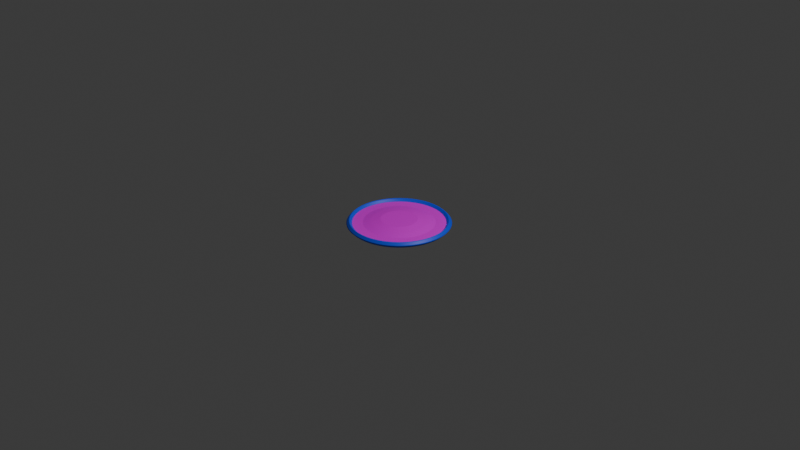 # Source: frisbee.blend  (saved by Blender 4.4.32; exported with 4.5.12 LTS)
import bpy
from mathutils import Matrix  # noqa: F401  (used for matrix-valued properties, if any)

bpy.ops.wm.read_factory_settings(use_empty=True)
scene = bpy.context.scene
scene.name = 'Scene'

# ---- collections
col_frisbee = bpy.data.collections.new('Frisbee'); scene.collection.children.link(col_frisbee)

# ---- images (referenced by path relative to the original .blend; pixels are not part of the script)
import os
ASSET_DIR = os.environ.get("B2B_ASSET_DIR", "")  # directory of the original .blend (textures are referenced by path, not embedded)
HERE = os.path.dirname(os.path.abspath(__file__))  # packed textures are extracted next to this script under _unpacked/

def load_image(name, relpath, width, height, colorspace="sRGB"):
    """Load a texture the original file referenced (path relative to the .blend, or extracted next to this script)."""
    p = next((c for c in (os.path.join(HERE, relpath), os.path.join(ASSET_DIR, relpath)) if relpath and os.path.exists(c)), "")
    if p:
        img = bpy.data.images.load(p, check_existing=True)
        img.name = name
    else:  # same state as the original file: an image datablock whose file is absent (Cycles renders it pink)
        img = bpy.data.images.new(name, width, height)
        img.source = "FILE"
        img.filepath = "//" + (relpath or name)
    img.colorspace_settings.name = colorspace
    return img
img_definitive_png = load_image('definitive.png', 'texture/frisbee/definitive.png', 1024, 1024, 'sRGB')

# ---- materials (node trees are filled in below, after node groups)
mat_material_001 = bpy.data.materials.new('Material.001')
mat_material_002 = bpy.data.materials.new('Material.002')

# ---- material node trees
mat_material_001.use_nodes = True; mat_material_001.node_tree.nodes.clear()
_N = mat_material_001.node_tree.nodes; _L = mat_material_001.node_tree.links
n0 = _N.new('ShaderNodeBsdfPrincipled'); n0.name = 'Principled BSDF'; n0.location = (-51, 237)
n1 = _N.new('ShaderNodeOutputMaterial'); n1.name = 'Material Output'; n1.location = (571, 250)
n2 = _N.new('ShaderNodeTexImage'); n2.name = 'Image Texture'; n2.location = (-351, 238)
n2.image = img_definitive_png
_L.new(n2.outputs[0], n0.inputs[0])
_L.new(n0.outputs[0], n1.inputs[0])
n1.is_active_output = True
mat_material_002.use_nodes = True; mat_material_002.node_tree.nodes.clear()
_N = mat_material_002.node_tree.nodes; _L = mat_material_002.node_tree.links
n0 = _N.new('ShaderNodeBsdfPrincipled'); n0.name = 'Principled BSDF'; n0.location = (10, 300)
n0.inputs[0].default_value = (0.01764, 0.08865, 0.9823, 1.0)
n1 = _N.new('ShaderNodeOutputMaterial'); n1.name = 'Material Output'; n1.location = (300, 300)
_L.new(n0.outputs[0], n1.inputs[0])
n1.is_active_output = True

# ---- world
world_world = bpy.data.worlds.new('World'); scene.world = world_world
world_world.use_nodes = True; world_world.node_tree.nodes.clear()
_N = world_world.node_tree.nodes; _L = world_world.node_tree.links
n0 = _N.new('ShaderNodeOutputWorld'); n0.name = 'World Output'; n0.location = (300, 300)
n1 = _N.new('ShaderNodeBackground'); n1.name = 'Background'; n1.location = (10, 300)
n1.inputs[0].default_value = (0.05088, 0.05088, 0.05088, 1.0)
_L.new(n1.outputs[0], n0.inputs[0])
n0.is_active_output = True
world_world.color = (0.05088, 0.05088, 0.05088)
world_world.sun_shadow_jitter_overblur = 0.0

# ---- cameras
cam_camera = bpy.data.cameras.new('Camera')
cam_camera.clip_end = 100.0
cam_camera.ortho_scale = 7.314

# ---- lights
light_light = bpy.data.lights.new('Light', 'POINT')
light_light.energy = 1000.0
light_light.shadow_soft_size = 0.1

# ---- meshes
me_cylinder_001 = bpy.data.meshes.new('Cylinder.001')
me_cylinder_001.from_pydata([(0.0, 1.0, -1.0), (0.0, 1.0, 1.0), (0.1951, 0.9808, -1.0), (0.1951, 0.9808, 1.0), (0.3827, 0.9239, -1.0), (0.3827, 0.9239, 1.0), (0.5556, 0.8315, -1.0), (0.5556, 0.8315, 1.0), (0.7071, 0.7071, -1.0), (0.7071, 0.7071, 1.0), (0.8315, 0.5556, -1.0), (0.8315, 0.5556, 1.0), (0.9239, 0.3827, -1.0), (0.9239, 0.3827, 1.0), (0.9808, 0.1951, -1.0), (0.9808, 0.1951, 1.0), (1.0, 0.0, -1.0), (1.0, 0.0, 1.0), (0.9808, -0.1951, -1.0), (0.9808, -0.1951, 1.0), (0.9239, -0.3827, -1.0), (0.9239, -0.3827, 1.0), (0.8315, -0.5556, -1.0), (0.8315, -0.5556, 1.0), (0.7071, -0.7071, -1.0), (0.7071, -0.7071, 1.0), (0.5556, -0.8315, -1.0), (0.5556, -0.8315, 1.0), (0.3827, -0.9239, -1.0), (0.3827, -0.9239, 1.0), (0.1951, -0.9808, -1.0), (0.1951, -0.9808, 1.0), (0.0, -1.0, -1.0), (0.0, -1.0, 1.0), (-0.1951, -0.9808, -1.0), (-0.1951, -0.9808, 1.0), (-0.3827, -0.9239, -1.0), (-0.3827, -0.9239, 1.0), (-0.5556, -0.8315, -1.0), (-0.5556, -0.8315, 1.0), (-0.7071, -0.7071, -1.0), (-0.7071, -0.7071, 1.0), (-0.8315, -0.5556, -1.0), (-0.8315, -0.5556, 1.0), (-0.9239, -0.3827, -1.0), (-0.9239, -0.3827, 1.0), (-0.9808, -0.1951, -1.0), (-0.9808, -0.1951, 1.0), (-1.0, 0.0, -1.0), (-1.0, 0.0, 1.0), (-0.9808, 0.1951, -1.0), (-0.9808, 0.1951, 1.0), (-0.9239, 0.3827, -1.0), (-0.9239, 0.3827, 1.0), (-0.8315, 0.5556, -1.0), (-0.8315, 0.5556, 1.0), (-0.7071, 0.7071, -1.0), (-0.7071, 0.7071, 1.0), (-0.5556, 0.8315, -1.0), (-0.5556, 0.8315, 1.0), (-0.3827, 0.9239, -1.0), (-0.3827, 0.9239, 1.0), (-0.1951, 0.9808, -1.0), (-0.1951, 0.9808, 1.0), (0.2991, 1.504, 172.7), (3.918e-09, 1.533, 172.7), (0.5868, 1.417, 172.7), (0.8518, 1.275, 172.7), (1.084, 1.084, 172.7), (1.275, 0.8518, 172.7), (1.417, 0.5868, 172.7), (1.504, 0.2991, 172.7), (1.533, -5.222e-09, 172.7), (1.504, -0.2991, 172.7), (1.417, -0.5868, 172.7), (1.275, -0.8518, 172.7), (1.084, -1.084, 172.7), (0.8518, -1.275, 172.7), (0.5868, -1.417, 172.7), (0.2991, -1.504, 172.7), (3.918e-09, -1.533, 172.7), (-0.2991, -1.504, 172.7), (-0.5868, -1.417, 172.7), (-0.8518, -1.275, 172.7), (-1.084, -1.084, 172.7), (-1.275, -0.8518, 172.7), (-1.417, -0.5868, 172.7), (-1.504, -0.2991, 172.7), (-1.533, -5.222e-09, 172.7), (-1.504, 0.2991, 172.7), (-1.417, 0.5868, 172.7), (-1.275, 0.8518, 172.7), (-1.084, 1.084, 172.7), (-0.8518, 1.275, 172.7), (-0.5868, 1.417, 172.7), (-0.2991, 1.504, 172.7), (0.3803, 1.912, 349.2), (-5.77e-09, 1.949, 349.2), (0.746, 1.801, 349.2), (1.083, 1.621, 349.2), (1.378, 1.378, 349.2), (1.621, 1.083, 349.2), (1.801, 0.746, 349.2), (1.912, 0.3803, 349.2), (1.949, -3.982e-09, 349.2), (1.912, -0.3803, 349.2), (1.801, -0.746, 349.2), (1.621, -1.083, 349.2), (1.378, -1.378, 349.2), (1.083, -1.621, 349.2), (0.746, -1.801, 349.2), (0.3803, -1.912, 349.2), (-5.77e-09, -1.949, 349.2), (-0.3803, -1.912, 349.2), (-0.746, -1.801, 349.2), (-1.083, -1.621, 349.2), (-1.378, -1.378, 349.2), (-1.621, -1.083, 349.2), (-1.801, -0.746, 349.2), (-1.912, -0.3803, 349.2), (-1.949, -3.982e-09, 349.2), (-1.912, 0.3803, 349.2), (-1.801, 0.746, 349.2), (-1.621, 1.083, 349.2), (-1.378, 1.378, 349.2), (-1.083, 1.621, 349.2), (-0.746, 1.801, 349.2), (-0.3803, 1.912, 349.2), (0.3803, 1.912, 458.7), (-5.906e-09, 1.949, 458.7), (0.746, 1.801, 458.7), (1.083, 1.621, 458.7), (1.378, 1.378, 458.7), (1.621, 1.083, 458.7), (1.801, 0.746, 458.7), (1.912, 0.3803, 458.7), (1.949, -3.982e-09, 458.7), (1.912, -0.3803, 458.7), (1.801, -0.746, 458.7), (1.621, -1.083, 458.7), (1.378, -1.378, 458.7), (1.083, -1.621, 458.7), (0.746, -1.801, 458.7), (0.3803, -1.912, 458.7), (-5.906e-09, -1.949, 458.7), (-0.3803, -1.912, 458.7), (-0.746, -1.801, 458.7), (-1.083, -1.621, 458.7), (-1.378, -1.378, 458.7), (-1.621, -1.083, 458.7), (-1.801, -0.746, 458.7), (-1.912, -0.3803, 458.7), (-1.949, -3.982e-09, 458.7), (-1.912, 0.3803, 458.7), (-1.801, 0.746, 458.7), (-1.621, 1.083, 458.7), (-1.378, 1.378, 458.7), (-1.083, 1.621, 458.7), (-0.746, 1.801, 458.7), (-0.3803, 1.912, 458.7), (0.3549, 1.784, 458.7), (-5.906e-09, 1.819, 458.7), (-0.3549, 1.784, 458.7), (-0.6962, 1.681, 458.7), (-1.011, 1.513, 458.7), (-1.286, 1.286, 458.7), (-1.513, 1.011, 458.7), (-1.681, 0.6962, 458.7), (-1.784, 0.3549, 458.7), (-1.819, -4.469e-09, 458.7), (-1.784, -0.3549, 458.7), (-1.681, -0.6962, 458.7), (-1.513, -1.011, 458.7), (-1.286, -1.286, 458.7), (-1.011, -1.513, 458.7), (-0.6962, -1.681, 458.7), (-0.3549, -1.784, 458.7), (-5.906e-09, -1.819, 458.7), (0.3549, -1.784, 458.7), (0.6962, -1.681, 458.7), (1.011, -1.513, 458.7), (1.286, -1.286, 458.7), (1.513, -1.011, 458.7), (1.681, -0.6962, 458.7), (1.784, -0.3549, 458.7), (1.819, -4.469e-09, 458.7), (1.784, 0.3549, 458.7), (1.681, 0.6962, 458.7), (1.513, 1.011, 458.7), (1.286, 1.286, 458.7), (1.011, 1.513, 458.7), (0.6962, 1.681, 458.7), (0.3549, 1.784, 443.1), (-5.93e-09, 1.819, 443.1), (0.6962, 1.681, 443.1), (-0.3549, 1.784, 443.1), (-0.6962, 1.681, 443.1), (-1.011, 1.513, 443.1), (-1.286, 1.286, 443.1), (-1.513, 1.011, 443.1), (-1.681, 0.6962, 443.1), (-1.784, 0.3549, 443.1), (-1.819, -4.469e-09, 443.1), (-1.784, -0.3549, 443.1), (-1.681, -0.6962, 443.1), (-1.513, -1.011, 443.1), (-1.286, -1.286, 443.1), (-1.011, -1.513, 443.1), (-0.6962, -1.681, 443.1), (-0.3549, -1.784, 443.1), (-5.93e-09, -1.819, 443.1), (0.3549, -1.784, 443.1), (0.6962, -1.681, 443.1), (1.011, -1.513, 443.1), (1.286, -1.286, 443.1), (1.513, -1.011, 443.1), (1.681, -0.6962, 443.1), (1.784, -0.3549, 443.1), (1.819, -4.469e-09, 443.1), (1.784, 0.3549, 443.1), (1.681, 0.6962, 443.1), (1.513, 1.011, 443.1), (1.286, 1.286, 443.1), (1.011, 1.513, 443.1), (0.1747, 0.8783, 346.0), (-1.342e-08, 0.8955, 346.0), (0.3427, 0.8274, 346.0), (-0.1747, 0.8783, 346.0), (-0.3427, 0.8274, 346.0), (-0.4975, 0.7446, 346.0), (-0.6332, 0.6332, 346.0), (-0.7446, 0.4975, 346.0), (-0.8274, 0.3427, 346.0), (-0.8783, 0.1747, 346.0), (-0.8955, 5.897e-09, 346.0), (-0.8783, -0.1747, 346.0), (-0.8274, -0.3427, 346.0), (-0.7446, -0.4975, 346.0), (-0.6332, -0.6332, 346.0), (-0.4975, -0.7446, 346.0), (-0.3427, -0.8274, 346.0), (-0.1747, -0.8783, 346.0), (-1.342e-08, -0.8955, 346.0), (0.1747, -0.8783, 346.0), (0.3427, -0.8274, 346.0), (0.4975, -0.7446, 346.0), (0.6332, -0.6332, 346.0), (0.7446, -0.4975, 346.0), (0.8274, -0.3427, 346.0), (0.8783, -0.1747, 346.0), (0.8955, 5.897e-09, 346.0), (0.8783, 0.1747, 346.0), (0.8274, 0.3427, 346.0), (0.7446, 0.4975, 346.0), (0.6332, 0.6332, 346.0), (0.4975, 0.7446, 346.0), (0.09755, 0.9904, -1.0), (0.2889, 0.9523, -1.0), (0.4691, 0.8777, -1.0), (0.6313, 0.7693, -1.0), (0.7693, 0.6313, -1.0), (0.8777, 0.4691, -1.0), (0.9523, 0.2889, -1.0), (0.9904, 0.09755, -1.0), (0.9904, -0.09755, -1.0), (0.9523, -0.2889, -1.0), (0.8777, -0.4691, -1.0), (0.7693, -0.6313, -1.0), (0.6313, -0.7693, -1.0), (0.4691, -0.8777, -1.0), (0.2889, -0.9523, -1.0), (0.09755, -0.9904, -1.0), (-0.09755, -0.9904, -1.0), (-0.2889, -0.9523, -1.0), (-0.4691, -0.8777, -1.0), (-0.6313, -0.7693, -1.0), (-0.7693, -0.6313, -1.0), (-0.8777, -0.4691, -1.0), (-0.9523, -0.2889, -1.0), (-0.9904, -0.09755, -1.0), (-0.9904, 0.09755, -1.0), (-0.9523, 0.2889, -1.0), (-0.8777, 0.4691, -1.0), (-0.7693, 0.6313, -1.0), (-0.6313, 0.7693, -1.0), (-0.4691, 0.8777, -1.0), (-0.2889, 0.9523, -1.0), (-0.09755, 0.9904, -1.0), (0.4823, 2.425, 349.2), (-5.77e-09, 2.472, 349.2), (0.9461, 2.284, 349.2), (1.374, 2.056, 349.2), (1.748, 1.748, 349.2), (2.056, 1.374, 349.2), (2.284, 0.9461, 349.2), (2.425, 0.4823, 349.2), (2.472, -3.982e-09, 349.2), (2.425, -0.4823, 349.2), (2.284, -0.9461, 349.2), (2.056, -1.374, 349.2), (1.748, -1.748, 349.2), (1.374, -2.056, 349.2), (0.9461, -2.284, 349.2), (0.4823, -2.425, 349.2), (-5.77e-09, -2.472, 349.2), (-0.4823, -2.425, 349.2), (-0.9461, -2.284, 349.2), (-1.374, -2.056, 349.2), (-1.748, -1.748, 349.2), (-2.056, -1.374, 349.2), (-2.284, -0.9461, 349.2), (-2.425, -0.4823, 349.2), (-2.472, -3.982e-09, 349.2), (-2.425, 0.4823, 349.2), (-2.284, 0.9461, 349.2), (-2.056, 1.374, 349.2), (-1.748, 1.748, 349.2), (-1.374, 2.056, 349.2), (-0.9461, 2.284, 349.2), (-0.4823, 2.425, 349.2), (0.4823, 2.425, 458.7), (-5.906e-09, 2.472, 458.7), (0.9461, 2.284, 458.7), (1.374, 2.056, 458.7), (1.748, 1.748, 458.7), (2.056, 1.374, 458.7), (2.284, 0.9461, 458.7), (2.425, 0.4823, 458.7), (2.472, -3.982e-09, 458.7), (2.425, -0.4823, 458.7), (2.284, -0.9461, 458.7), (2.056, -1.374, 458.7), (1.748, -1.748, 458.7), (1.374, -2.056, 458.7), (0.9461, -2.284, 458.7), (0.4823, -2.425, 458.7), (-5.906e-09, -2.472, 458.7), (-0.4823, -2.425, 458.7), (-0.9461, -2.284, 458.7), (-1.374, -2.056, 458.7), (-1.748, -1.748, 458.7), (-2.056, -1.374, 458.7), (-2.284, -0.9461, 458.7), (-2.425, -0.4823, 458.7), (-2.472, -3.982e-09, 458.7), (-2.425, 0.4823, 458.7), (-2.284, 0.9461, 458.7), (-2.056, 1.374, 458.7), (-1.748, 1.748, 458.7), (-1.374, 2.056, 458.7), (-0.9461, 2.284, 458.7), (-0.4823, 2.425, 458.7), (0.5198, 2.613, 349.2), (-5.77e-09, 2.664, 349.2), (1.02, 2.462, 349.2), (1.48, 2.215, 349.2), (1.884, 1.884, 349.2), (2.215, 1.48, 349.2), (2.462, 1.02, 349.2), (2.613, 0.5198, 349.2), (2.664, -3.067e-09, 349.2), (2.613, -0.5198, 349.2), (2.462, -1.02, 349.2), (2.215, -1.48, 349.2), (1.884, -1.884, 349.2), (1.48, -2.215, 349.2), (1.02, -2.462, 349.2), (0.5198, -2.613, 349.2), (-5.77e-09, -2.664, 349.2), (-0.5198, -2.613, 349.2), (-1.02, -2.462, 349.2), (-1.48, -2.215, 349.2), (-1.884, -1.884, 349.2), (-2.215, -1.48, 349.2), (-2.462, -1.02, 349.2), (-2.613, -0.5198, 349.2), (-2.664, -3.067e-09, 349.2), (-2.613, 0.5198, 349.2), (-2.462, 1.02, 349.2), (-2.215, 1.48, 349.2), (-1.884, 1.884, 349.2), (-1.48, 2.215, 349.2), (-1.02, 2.462, 349.2), (-0.5198, 2.613, 349.2), (0.5198, 2.613, 458.7), (-5.906e-09, 2.664, 458.7), (1.02, 2.462, 458.7), (1.48, 2.215, 458.7), (1.884, 1.884, 458.7), (2.215, 1.48, 458.7), (2.462, 1.02, 458.7), (2.613, 0.5198, 458.7), (2.664, -3.067e-09, 458.7), (2.613, -0.5198, 458.7), (2.462, -1.02, 458.7), (2.215, -1.48, 458.7), (1.884, -1.884, 458.7), (1.48, -2.215, 458.7), (1.02, -2.462, 458.7), (0.5198, -2.613, 458.7), (-5.906e-09, -2.664, 458.7), (-0.5198, -2.613, 458.7), (-1.02, -2.462, 458.7), (-1.48, -2.215, 458.7), (-1.884, -1.884, 458.7), (-2.215, -1.48, 458.7), (-2.462, -1.02, 458.7), (-2.613, -0.5198, 458.7), (-2.664, -3.067e-09, 458.7), (-2.613, 0.5198, 458.7), (-2.462, 1.02, 458.7), (-2.215, 1.48, 458.7), (-1.884, 1.884, 458.7), (-1.48, 2.215, 458.7), (-1.02, 2.462, 458.7), (-0.5198, 2.613, 458.7)], [], [(0, 1, 3, 2, 256), (2, 3, 5, 4, 257), (4, 5, 7, 6, 258), (6, 7, 9, 8, 259), (8, 9, 11, 10, 260), (10, 11, 13, 12, 261), (12, 13, 15, 14, 262), (14, 15, 17, 16, 263), (16, 17, 19, 18, 264), (18, 19, 21, 20, 265), (20, 21, 23, 22, 266), (22, 23, 25, 24, 267), (24, 25, 27, 26, 268), (26, 27, 29, 28, 269), (28, 29, 31, 30, 270), (30, 31, 33, 32, 271), (32, 33, 35, 34, 272), (34, 35, 37, 36, 273), (36, 37, 39, 38, 274), (38, 39, 41, 40, 275), (40, 41, 43, 42, 276), (42, 43, 45, 44, 277), (44, 45, 47, 46, 278), (46, 47, 49, 48, 279), (48, 49, 51, 50, 280), (50, 51, 53, 52, 281), (52, 53, 55, 54, 282), (54, 55, 57, 56, 283), (56, 57, 59, 58, 284), (58, 59, 61, 60, 285), (5, 3, 64, 66), (60, 61, 63, 62, 286), (62, 63, 1, 0, 287), (0, 256, 2, 257, 4, 258, 6, 259, 8, 260, 10, 261, 12, 262, 14, 263, 16, 264, 18, 265, 20, 266, 22, 267, 24, 268, 26, 269, 28, 270, 30, 271, 32, 272, 34, 273, 36, 274, 38, 275, 40, 276, 42, 277, 44, 278, 46, 279, 48, 280, 50, 281, 52, 282, 54, 283, 56, 284, 58, 285, 60, 286, 62, 287), (68, 67, 99, 100), (23, 21, 74, 75), (41, 39, 83, 84), (59, 57, 92, 93), (15, 13, 70, 71), (33, 31, 79, 80), (51, 49, 88, 89), (7, 5, 66, 67), (25, 23, 75, 76), (43, 41, 84, 85), (61, 59, 93, 94), (17, 15, 71, 72), (35, 33, 80, 81), (53, 51, 89, 90), (9, 7, 67, 68), (27, 25, 76, 77), (45, 43, 85, 86), (63, 61, 94, 95), (19, 17, 72, 73), (37, 35, 81, 82), (55, 53, 90, 91), (11, 9, 68, 69), (29, 27, 77, 78), (47, 45, 86, 87), (3, 1, 65, 64), (1, 63, 95, 65), (21, 19, 73, 74), (39, 37, 82, 83), (57, 55, 91, 92), (13, 11, 69, 70), (31, 29, 78, 79), (49, 47, 87, 88), (131, 132, 324, 323), (95, 94, 126, 127), (82, 81, 113, 114), (69, 68, 100, 101), (65, 95, 127, 97), (83, 82, 114, 115), (70, 69, 101, 102), (84, 83, 115, 116), (71, 70, 102, 103), (85, 84, 116, 117), (72, 71, 103, 104), (86, 85, 117, 118), (73, 72, 104, 105), (87, 86, 118, 119), (74, 73, 105, 106), (88, 87, 119, 120), (75, 74, 106, 107), (89, 88, 120, 121), (76, 75, 107, 108), (90, 89, 121, 122), (77, 76, 108, 109), (91, 90, 122, 123), (78, 77, 109, 110), (64, 65, 97, 96), (92, 91, 123, 124), (79, 78, 110, 111), (66, 64, 96, 98), (93, 92, 124, 125), (80, 79, 111, 112), (67, 66, 98, 99), (94, 93, 125, 126), (81, 80, 112, 113), (167, 168, 201, 200), (157, 158, 350, 349), (111, 110, 302, 303), (130, 131, 323, 322), (156, 157, 349, 348), (110, 109, 301, 302), (128, 130, 322, 320), (155, 156, 348, 347), (109, 108, 300, 301), (129, 128, 320, 321), (154, 155, 347, 346), (108, 107, 299, 300), (153, 154, 346, 345), (107, 106, 298, 299), (152, 153, 345, 344), (106, 105, 297, 298), (151, 152, 344, 343), (105, 104, 296, 297), (150, 151, 343, 342), (104, 103, 295, 296), (149, 150, 342, 341), (103, 102, 294, 295), (148, 149, 341, 340), (102, 101, 293, 294), (97, 127, 319, 289), (147, 148, 340, 339), (101, 100, 292, 293), (127, 126, 318, 319), (146, 147, 339, 338), (100, 99, 291, 292), (126, 125, 317, 318), (145, 146, 338, 337), (128, 129, 161, 160), (129, 159, 162, 161), (159, 158, 163, 162), (158, 157, 164, 163), (157, 156, 165, 164), (156, 155, 166, 165), (155, 154, 167, 166), (154, 153, 168, 167), (153, 152, 169, 168), (152, 151, 170, 169), (151, 150, 171, 170), (150, 149, 172, 171), (149, 148, 173, 172), (148, 147, 174, 173), (147, 146, 175, 174), (146, 145, 176, 175), (145, 144, 177, 176), (144, 143, 178, 177), (143, 142, 179, 178), (142, 141, 180, 179), (141, 140, 181, 180), (140, 139, 182, 181), (139, 138, 183, 182), (138, 137, 184, 183), (137, 136, 185, 184), (136, 135, 186, 185), (135, 134, 187, 186), (134, 133, 188, 187), (133, 132, 189, 188), (132, 131, 190, 189), (131, 130, 191, 190), (130, 128, 160, 191), (207, 208, 240, 239), (181, 182, 215, 214), (168, 169, 202, 201), (182, 183, 216, 215), (169, 170, 203, 202), (183, 184, 217, 216), (170, 171, 204, 203), (184, 185, 218, 217), (171, 172, 205, 204), (185, 186, 219, 218), (172, 173, 206, 205), (160, 161, 193, 192), (186, 187, 220, 219), (173, 174, 207, 206), (191, 160, 192, 194), (187, 188, 221, 220), (174, 175, 208, 207), (161, 162, 195, 193), (188, 189, 222, 221), (175, 176, 209, 208), (162, 163, 196, 195), (189, 190, 223, 222), (176, 177, 210, 209), (163, 164, 197, 196), (190, 191, 194, 223), (177, 178, 211, 210), (164, 165, 198, 197), (178, 179, 212, 211), (165, 166, 199, 198), (179, 180, 213, 212), (166, 167, 200, 199), (180, 181, 214, 213), (224, 225, 227, 228, 229, 230, 231, 232, 233, 234, 235, 236, 237, 238, 239, 240, 241, 242, 243, 244, 245, 246, 247, 248, 249, 250, 251, 252, 253, 254, 255, 226), (193, 195, 227, 225), (221, 222, 254, 253), (208, 209, 241, 240), (195, 196, 228, 227), (222, 223, 255, 254), (209, 210, 242, 241), (196, 197, 229, 228), (223, 194, 226, 255), (210, 211, 243, 242), (197, 198, 230, 229), (211, 212, 244, 243), (198, 199, 231, 230), (212, 213, 245, 244), (199, 200, 232, 231), (213, 214, 246, 245), (200, 201, 233, 232), (214, 215, 247, 246), (201, 202, 234, 233), (215, 216, 248, 247), (202, 203, 235, 234), (216, 217, 249, 248), (203, 204, 236, 235), (217, 218, 250, 249), (204, 205, 237, 236), (218, 219, 251, 250), (205, 206, 238, 237), (192, 193, 225, 224), (219, 220, 252, 251), (206, 207, 239, 238), (194, 192, 224, 226), (220, 221, 253, 252), (345, 346, 410, 409), (293, 292, 356, 357), (319, 318, 382, 383), (344, 345, 409, 408), (292, 291, 355, 356), (318, 317, 381, 382), (343, 344, 408, 407), (291, 290, 354, 355), (317, 316, 380, 381), (342, 343, 407, 406), (290, 288, 352, 354), (316, 315, 379, 380), (341, 342, 406, 405), (288, 289, 353, 352), (315, 314, 378, 379), (340, 341, 405, 404), (314, 313, 377, 378), (339, 340, 404, 403), (313, 312, 376, 377), (338, 339, 403, 402), (312, 311, 375, 376), (337, 338, 402, 401), (311, 310, 374, 375), (336, 337, 401, 400), (310, 309, 373, 374), (335, 336, 400, 399), (309, 308, 372, 373), (334, 335, 399, 398), (308, 307, 371, 372), (333, 334, 398, 397), (307, 306, 370, 371), (332, 333, 397, 396), (112, 111, 303, 304), (158, 159, 351, 350), (132, 133, 325, 324), (113, 112, 304, 305), (159, 129, 321, 351), (133, 134, 326, 325), (114, 113, 305, 306), (134, 135, 327, 326), (115, 114, 306, 307), (135, 136, 328, 327), (116, 115, 307, 308), (136, 137, 329, 328), (117, 116, 308, 309), (137, 138, 330, 329), (118, 117, 309, 310), (138, 139, 331, 330), (119, 118, 310, 311), (139, 140, 332, 331), (120, 119, 311, 312), (140, 141, 333, 332), (121, 120, 312, 313), (141, 142, 334, 333), (122, 121, 313, 314), (142, 143, 335, 334), (123, 122, 314, 315), (96, 97, 289, 288), (143, 144, 336, 335), (124, 123, 315, 316), (98, 96, 288, 290), (144, 145, 337, 336), (125, 124, 316, 317), (99, 98, 290, 291), (374, 373, 405, 406), (361, 360, 392, 393), (375, 374, 406, 407), (362, 361, 393, 394), (376, 375, 407, 408), (363, 362, 394, 395), (377, 376, 408, 409), (364, 363, 395, 396), (378, 377, 409, 410), (365, 364, 396, 397), (379, 378, 410, 411), (366, 365, 397, 398), (352, 353, 385, 384), (380, 379, 411, 412), (367, 366, 398, 399), (354, 352, 384, 386), (381, 380, 412, 413), (368, 367, 399, 400), (355, 354, 386, 387), (382, 381, 413, 414), (369, 368, 400, 401), (356, 355, 387, 388), (383, 382, 414, 415), (370, 369, 401, 402), (357, 356, 388, 389), (353, 383, 415, 385), (371, 370, 402, 403), (358, 357, 389, 390), (372, 371, 403, 404), (359, 358, 390, 391), (373, 372, 404, 405), (360, 359, 391, 392), (289, 319, 383, 353), (294, 293, 357, 358), (346, 347, 411, 410), (321, 320, 384, 385), (295, 294, 358, 359), (347, 348, 412, 411), (320, 322, 386, 384), (296, 295, 359, 360), (348, 349, 413, 412), (322, 323, 387, 386), (297, 296, 360, 361), (349, 350, 414, 413), (323, 324, 388, 387), (298, 297, 361, 362), (350, 351, 415, 414), (324, 325, 389, 388), (299, 298, 362, 363), (351, 321, 385, 415), (325, 326, 390, 389), (300, 299, 363, 364), (326, 327, 391, 390), (301, 300, 364, 365), (327, 328, 392, 391), (302, 301, 365, 366), (328, 329, 393, 392), (303, 302, 366, 367), (329, 330, 394, 393), (304, 303, 367, 368), (330, 331, 395, 394), (305, 304, 368, 369), (331, 332, 396, 395), (306, 305, 369, 370)])
_uv = me_cylinder_001.uv_layers.new(name='UVMap')
_uv.uv.foreach_set('vector', [0.5013, 0.2883, 0.5013, 0.2883, 0.4602, 0.2914, 0.4602, 0.2915, 0.4807, 0.2899, 0.4602, 0.2915, 0.4602, 0.2914, 0.4206, 0.3026, 0.4206, 0.3026, 0.4404, 0.297, 0.4206, 0.3026, 0.4206, 0.3026, 0.3841, 0.3213, 0.3841, 0.3213, 0.4023, 0.312, 0.3841, 0.3213, 0.3841, 0.3213, 0.3524, 0.3466, 0.3523, 0.3466, 0.3682, 0.334, 0.3523, 0.3466, 0.3524, 0.3466, 0.3266, 0.3773, 0.3266, 0.3774, 0.3394, 0.362, 0.3266, 0.3774, 0.3266, 0.3773, 0.3078, 0.4122, 0.3078, 0.4122, 0.3171, 0.3949, 0.3078, 0.4122, 0.3078, 0.4122, 0.2966, 0.4496, 0.2966, 0.4497, 0.3022, 0.431, 0.2966, 0.4497, 0.2966, 0.4496, 0.2933, 0.4881, 0.2933, 0.4881, 0.295, 0.469, 0.2933, 0.4881, 0.2933, 0.4881, 0.2979, 0.526, 0.2979, 0.526, 0.2956, 0.5072, 0.2979, 0.526, 0.2979, 0.526, 0.3099, 0.5619, 0.3099, 0.562, 0.3039, 0.5441, 0.3099, 0.562, 0.3099, 0.5619, 0.3287, 0.5946, 0.3287, 0.5947, 0.3193, 0.5784, 0.3287, 0.5947, 0.3287, 0.5946, 0.3536, 0.6229, 0.3536, 0.623, 0.3412, 0.6089, 0.3536, 0.623, 0.3536, 0.6229, 0.3834, 0.6459, 0.3834, 0.646, 0.3685, 0.6345, 0.3834, 0.646, 0.3834, 0.6459, 0.417, 0.6629, 0.417, 0.663, 0.4002, 0.6545, 0.417, 0.663, 0.417, 0.6629, 0.4533, 0.6734, 0.4533, 0.6735, 0.4352, 0.6682, 0.4533, 0.6735, 0.4533, 0.6734, 0.4909, 0.6771, 0.4909, 0.6772, 0.4721, 0.6753, 0.4909, 0.6772, 0.4909, 0.6771, 0.5285, 0.6739, 0.5286, 0.674, 0.5097, 0.6756, 0.5286, 0.674, 0.5285, 0.6739, 0.565, 0.664, 0.565, 0.6641, 0.5468, 0.669, 0.565, 0.6641, 0.565, 0.664, 0.5991, 0.6476, 0.5991, 0.6477, 0.5821, 0.6559, 0.5991, 0.6477, 0.5991, 0.6476, 0.6295, 0.6253, 0.6295, 0.6254, 0.6143, 0.6366, 0.6295, 0.6254, 0.6295, 0.6253, 0.6552, 0.5978, 0.6553, 0.5979, 0.6424, 0.6117, 0.6553, 0.5979, 0.6552, 0.5978, 0.6753, 0.566, 0.6753, 0.566, 0.6653, 0.582, 0.6753, 0.566, 0.6753, 0.566, 0.6888, 0.5309, 0.6889, 0.5309, 0.6821, 0.5485, 0.6889, 0.5309, 0.6888, 0.5309, 0.6952, 0.4937, 0.6952, 0.4937, 0.692, 0.5124, 0.6952, 0.4937, 0.6952, 0.4937, 0.694, 0.4558, 0.6941, 0.4558, 0.6947, 0.4748, 0.6941, 0.4558, 0.694, 0.4558, 0.6851, 0.4186, 0.6852, 0.4186, 0.6896, 0.4373, 0.6852, 0.4186, 0.6851, 0.4186, 0.6687, 0.3836, 0.6688, 0.3836, 0.677, 0.4012, 0.6688, 0.3836, 0.6687, 0.3836, 0.6452, 0.3523, 0.6453, 0.3523, 0.657, 0.368, 0.6453, 0.3523, 0.6452, 0.3523, 0.6155, 0.326, 0.6155, 0.326, 0.6304, 0.3392, 0.6155, 0.326, 0.6155, 0.326, 0.5806, 0.306, 0.5806, 0.306, 0.5981, 0.3161, 0.4193, 0.3158, 0.462, 0.3038, 0.4401, 0.1809, 0.3741, 0.1997, 0.5806, 0.306, 0.5806, 0.306, 0.542, 0.2932, 0.542, 0.2932, 0.5613, 0.2996, 0.542, 0.2932, 0.542, 0.2932, 0.5013, 0.2883, 0.5013, 0.2883, 0.5216, 0.2908, 0.5066, 0.2829, 0.4839, 0.2846, 0.4611, 0.2864, 0.4391, 0.2926, 0.4172, 0.2988, 0.397, 0.3091, 0.3768, 0.3194, 0.3592, 0.3335, 0.3416, 0.3475, 0.3273, 0.3646, 0.3131, 0.3816, 0.3026, 0.4009, 0.2923, 0.4202, 0.286, 0.441, 0.2799, 0.4616, 0.2781, 0.483, 0.2762, 0.5042, 0.2788, 0.5253, 0.2813, 0.5462, 0.288, 0.5662, 0.2946, 0.5861, 0.3051, 0.6042, 0.3155, 0.6223, 0.3293, 0.638, 0.343, 0.6536, 0.3595, 0.6664, 0.376, 0.6791, 0.3947, 0.6886, 0.4133, 0.6979, 0.4334, 0.7038, 0.4534, 0.7096, 0.4743, 0.7116, 0.4951, 0.7136, 0.516, 0.7119, 0.5368, 0.7101, 0.557, 0.7046, 0.5773, 0.6991, 0.5961, 0.6901, 0.615, 0.681, 0.6318, 0.6687, 0.6487, 0.6563, 0.6629, 0.6411, 0.6772, 0.6258, 0.6883, 0.6082, 0.6994, 0.5906, 0.7069, 0.5712, 0.7144, 0.5516, 0.7179, 0.5311, 0.7215, 0.5104, 0.7208, 0.4895, 0.7202, 0.4684, 0.7153, 0.4479, 0.7103, 0.4272, 0.7013, 0.4079, 0.6921, 0.3885, 0.6792, 0.3712, 0.6661, 0.3538, 0.6497, 0.3393, 0.6331, 0.3247, 0.6139, 0.3136, 0.5945, 0.3025, 0.5731, 0.2954, 0.5517, 0.2883, 0.5292, 0.2856, 0.2613, 0.2739, 0.3136, 0.2312, 0.2617, 0.1485, 0.1956, 0.2035, 0.3204, 0.6304, 0.3001, 0.5952, 0.198, 0.6291, 0.2297, 0.6815, 0.6444, 0.6635, 0.6116, 0.6875, 0.6646, 0.7646, 0.7136, 0.7293, 0.6292, 0.341, 0.6613, 0.3693, 0.7461, 0.2849, 0.6977, 0.2405, 0.2858, 0.4742, 0.2978, 0.4339, 0.1894, 0.3839, 0.1723, 0.4459, 0.495, 0.7192, 0.4545, 0.7152, 0.4316, 0.8057, 0.4917, 0.8113, 0.7139, 0.4808, 0.7151, 0.5216, 0.8231, 0.5184, 0.8226, 0.4566, 0.38, 0.3359, 0.4193, 0.3158, 0.3741, 0.1997, 0.3136, 0.2312, 0.3471, 0.6609, 0.3204, 0.6304, 0.2297, 0.6815, 0.2706, 0.7265, 0.6721, 0.6338, 0.6444, 0.6635, 0.7136, 0.7293, 0.7555, 0.6857, 0.5916, 0.3195, 0.6292, 0.341, 0.6977, 0.2405, 0.6403, 0.2064, 0.2822, 0.5156, 0.2858, 0.4742, 0.1723, 0.4459, 0.1683, 0.5092, 0.5356, 0.7158, 0.495, 0.7192, 0.4917, 0.8113, 0.5518, 0.8061, 0.7043, 0.4407, 0.7139, 0.4808, 0.8226, 0.4566, 0.8094, 0.3954, 0.3458, 0.3632, 0.38, 0.3359, 0.3136, 0.2312, 0.2613, 0.2739, 0.3792, 0.6856, 0.3471, 0.6609, 0.2706, 0.7265, 0.3191, 0.7628, 0.6937, 0.5995, 0.6721, 0.6338, 0.7555, 0.6857, 0.7886, 0.6349, 0.55, 0.3057, 0.5916, 0.3195, 0.6403, 0.2064, 0.5763, 0.1844, 0.2871, 0.5564, 0.2822, 0.5156, 0.1683, 0.5092, 0.1772, 0.571, 0.5749, 0.7051, 0.5356, 0.7158, 0.5518, 0.8061, 0.6101, 0.7904, 0.6866, 0.403, 0.7043, 0.4407, 0.8094, 0.3954, 0.7837, 0.3373, 0.318, 0.3963, 0.3458, 0.3632, 0.2613, 0.2739, 0.2193, 0.3256, 0.4154, 0.7039, 0.3792, 0.6856, 0.3191, 0.7628, 0.3734, 0.7894, 0.7082, 0.5617, 0.6937, 0.5995, 0.7886, 0.6349, 0.8115, 0.5785, 0.462, 0.3038, 0.5062, 0.3004, 0.5085, 0.1757, 0.4401, 0.1809, 0.5062, 0.3004, 0.55, 0.3057, 0.5763, 0.1844, 0.5085, 0.1757, 0.3001, 0.5952, 0.2871, 0.5564, 0.1772, 0.571, 0.198, 0.6291, 0.6116, 0.6875, 0.5749, 0.7051, 0.6101, 0.7904, 0.6646, 0.7646, 0.6613, 0.3693, 0.6866, 0.403, 0.7837, 0.3373, 0.7461, 0.2849, 0.2978, 0.4339, 0.318, 0.3963, 0.2193, 0.3256, 0.1894, 0.3839, 0.4545, 0.7152, 0.4154, 0.7039, 0.3734, 0.7894, 0.4316, 0.8057, 0.7151, 0.5216, 0.7082, 0.5617, 0.8115, 0.5785, 0.8231, 0.5184, -1.034, -0.5399, -1.03, -0.5421, -1.026, -0.5369, -1.031, -0.5339, 0.5763, 0.1844, 0.6403, 0.2064, 0.6778, 0.1175, 0.5965, 0.08872, 0.6101, 0.7904, 0.5518, 0.8061, 0.5633, 0.8703, 0.6353, 0.851, 0.2193, 0.3256, 0.2613, 0.2739, 0.1956, 0.2035, 0.1431, 0.2699, 0.5085, 0.1757, 0.5763, 0.1844, 0.5965, 0.08872, 0.5102, 0.07715, 0.6646, 0.7646, 0.6101, 0.7904, 0.6353, 0.851, 0.7028, 0.8193, 0.1894, 0.3839, 0.2193, 0.3256, 0.1431, 0.2699, 0.1061, 0.3443, 0.7136, 0.7293, 0.6646, 0.7646, 0.7028, 0.8193, 0.7638, 0.7761, 0.1723, 0.4459, 0.1894, 0.3839, 0.1061, 0.3443, 0.08577, 0.4232, 0.7555, 0.6857, 0.7136, 0.7293, 0.7638, 0.7761, 0.8162, 0.7224, 0.1683, 0.5092, 0.1723, 0.4459, 0.08577, 0.4232, 0.08213, 0.5031, 0.7886, 0.6349, 0.7555, 0.6857, 0.8162, 0.7224, 0.8581, 0.6597, 0.1772, 0.571, 0.1683, 0.5092, 0.08213, 0.5031, 0.0946, 0.5807, 0.8115, 0.5785, 0.7886, 0.6349, 0.8581, 0.6597, 0.8876, 0.5898, 0.198, 0.6291, 0.1772, 0.571, 0.0946, 0.5807, 0.122, 0.6532, 0.8231, 0.5184, 0.8115, 0.5785, 0.8876, 0.5898, 0.9033, 0.5148, 0.2297, 0.6815, 0.198, 0.6291, 0.122, 0.6532, 0.1625, 0.7181, 0.8226, 0.4566, 0.8231, 0.5184, 0.9033, 0.5148, 0.9039, 0.4372, 0.2706, 0.7265, 0.2297, 0.6815, 0.1625, 0.7181, 0.2143, 0.7735, 0.8094, 0.3954, 0.8226, 0.4566, 0.9039, 0.4372, 0.8886, 0.3599, 0.3191, 0.7628, 0.2706, 0.7265, 0.2143, 0.7735, 0.2751, 0.818, 0.7837, 0.3373, 0.8094, 0.3954, 0.8886, 0.3599, 0.8575, 0.286, 0.3734, 0.7894, 0.3191, 0.7628, 0.2751, 0.818, 0.3427, 0.8504, 0.4401, 0.1809, 0.5085, 0.1757, 0.5102, 0.07715, 0.4228, 0.08358, 0.7461, 0.2849, 0.7837, 0.3373, 0.8575, 0.286, 0.8109, 0.2189, 0.4316, 0.8057, 0.3734, 0.7894, 0.3427, 0.8504, 0.4148, 0.8701, 0.3741, 0.1997, 0.4401, 0.1809, 0.4228, 0.08358, 0.3386, 0.1078, 0.6977, 0.2405, 0.7461, 0.2849, 0.8109, 0.2189, 0.7502, 0.1617, 0.4917, 0.8113, 0.4316, 0.8057, 0.4148, 0.8701, 0.4891, 0.8767, 0.3136, 0.2312, 0.3741, 0.1997, 0.3386, 0.1078, 0.2617, 0.1485, 0.6403, 0.2064, 0.6977, 0.2405, 0.7502, 0.1617, 0.6778, 0.1175, 0.5518, 0.8061, 0.4917, 0.8113, 0.4891, 0.8767, 0.5633, 0.8703, -1.062, -0.5561, -1.063, -0.5598, -1.063, -0.5599, -1.062, -0.5561, -1.059, -0.5446, -1.055, -0.5418, -1.059, -0.5364, -1.063, -0.5401, 0.4098, 0.8873, 0.3346, 0.8668, 0.2944, 0.9547, 0.3884, 0.9795, -1.038, -0.5385, -1.034, -0.5399, -1.031, -0.5339, -1.037, -0.532, -1.061, -0.548, -1.059, -0.5446, -1.063, -0.5401, -1.066, -0.5446, 0.3346, 0.8668, 0.2641, 0.833, 0.2058, 0.9134, 0.2944, 0.9547, -1.043, -0.538, -1.038, -0.5385, -1.037, -0.532, -1.043, -0.5313, -1.063, -0.5518, -1.061, -0.548, -1.066, -0.5446, -1.069, -0.5495, 0.2641, 0.833, 0.2007, 0.7866, 0.1255, 0.8565, 0.2058, 0.9134, -1.047, -0.5384, -1.043, -0.538, -1.043, -0.5313, -1.048, -0.5319, -1.064, -0.5558, -1.063, -0.5518, -1.069, -0.5495, -1.07, -0.5546, 0.2007, 0.7866, 0.1467, 0.7288, 0.05627, 0.785, 0.1255, 0.8565, -1.064, -0.5598, -1.064, -0.5558, -1.07, -0.5546, -1.07, -0.5598, 0.1467, 0.7288, 0.1044, 0.6611, 0.001155, 0.7005, 0.05627, 0.785, -1.063, -0.5637, -1.064, -0.5598, -1.07, -0.5598, -1.069, -0.5647, 0.1044, 0.6611, 0.07583, 0.5855, -0.03709, 0.6055, 0.001155, 0.7005, -1.062, -0.5674, -1.063, -0.5637, -1.069, -0.5647, -1.067, -0.5693, 0.07583, 0.5855, 0.06283, 0.5045, -0.05598, 0.5028, -0.03709, 0.6055, -1.06, -0.5707, -1.062, -0.5674, -1.067, -0.5693, -1.064, -0.5734, 0.06283, 0.5045, 0.06662, 0.4212, -0.05353, 0.3962, -0.05598, 0.5028, -1.057, -0.5735, -1.06, -0.5707, -1.064, -0.5734, -1.061, -0.5769, 0.06662, 0.4212, 0.08785, 0.3389, -0.02856, 0.2901, -0.05353, 0.3962, -1.054, -0.5758, -1.057, -0.5735, -1.061, -0.5769, -1.057, -0.5797, 0.08785, 0.3389, 0.1264, 0.2613, 0.01911, 0.1892, -0.02856, 0.2901, 0.5092, 0.06031, 0.5993, 0.07238, 0.6296, -0.05772, 0.5128, -0.0742, -1.051, -0.5775, -1.054, -0.5758, -1.057, -0.5797, -1.053, -0.5818, 0.1264, 0.2613, 0.1811, 0.192, 0.08838, 0.0986, 0.01911, 0.1892, 0.5993, 0.07238, 0.6841, 0.1024, 0.7389, -0.01759, 0.6296, -0.05772, -1.047, -0.5786, -1.051, -0.5775, -1.053, -0.5818, -1.048, -0.5831, 0.1811, 0.192, 0.2501, 0.1347, 0.1768, 0.02322, 0.08838, 0.0986, 0.6841, 0.1024, 0.7596, 0.1485, 0.8356, 0.04352, 0.7389, -0.01759, -1.043, -0.5789, -1.047, -0.5786, -1.048, -0.5831, -1.043, -0.5835, -1.043, -0.538, -1.047, -0.5384, -1.047, -0.5399, -1.043, -0.5396, -1.047, -0.5384, -1.051, -0.5397, -1.051, -0.5411, -1.047, -0.5399, -1.051, -0.5397, -1.055, -0.5418, -1.054, -0.5431, -1.051, -0.5411, -1.055, -0.5418, -1.059, -0.5446, -1.057, -0.5457, -1.054, -0.5431, -1.059, -0.5446, -1.061, -0.548, -1.06, -0.5489, -1.057, -0.5457, -1.061, -0.548, -1.063, -0.5518, -1.062, -0.5524, -1.06, -0.5489, -1.063, -0.5518, -1.064, -0.5558, -1.062, -0.5561, -1.062, -0.5524, -1.064, -0.5558, -1.064, -0.5598, -1.063, -0.5598, -1.062, -0.5561, -1.064, -0.5598, -1.063, -0.5637, -1.062, -0.5635, -1.063, -0.5598, -1.063, -0.5637, -1.062, -0.5674, -1.061, -0.5669, -1.062, -0.5635, -1.062, -0.5674, -1.06, -0.5707, -1.059, -0.57, -1.061, -0.5669, -1.06, -0.5707, -1.057, -0.5735, -1.056, -0.5727, -1.059, -0.57, -1.057, -0.5735, -1.054, -0.5758, -1.053, -0.5748, -1.056, -0.5727, -1.054, -0.5758, -1.051, -0.5775, -1.05, -0.5764, -1.053, -0.5748, -1.051, -0.5775, -1.047, -0.5786, -1.047, -0.5774, -1.05, -0.5764, -1.047, -0.5786, -1.043, -0.5789, -1.043, -0.5778, -1.047, -0.5774, -1.043, -0.5789, -1.039, -0.5786, -1.04, -0.5775, -1.043, -0.5778, -1.039, -0.5786, -1.036, -0.5777, -1.036, -0.5766, -1.04, -0.5775, -1.036, -0.5777, -1.032, -0.5761, -1.033, -0.5751, -1.036, -0.5766, -1.032, -0.5761, -1.029, -0.5739, -1.03, -0.573, -1.033, -0.5751, -1.029, -0.5739, -1.026, -0.5711, -1.027, -0.5704, -1.03, -0.573, -1.026, -0.5711, -1.024, -0.5679, -1.025, -0.5674, -1.027, -0.5704, -1.024, -0.5679, -1.023, -0.5643, -1.024, -0.564, -1.025, -0.5674, -1.023, -0.5643, -1.022, -0.5604, -1.023, -0.5604, -1.024, -0.564, -1.022, -0.5604, -1.022, -0.5563, -1.023, -0.5566, -1.023, -0.5604, -1.022, -0.5563, -1.023, -0.5523, -1.024, -0.5529, -1.023, -0.5566, -1.023, -0.5523, -1.024, -0.5485, -1.026, -0.5493, -1.024, -0.5529, -1.024, -0.5485, -1.027, -0.5451, -1.028, -0.5461, -1.026, -0.5493, -1.027, -0.5451, -1.03, -0.5421, -1.031, -0.5434, -1.028, -0.5461, -1.03, -0.5421, -1.034, -0.5399, -1.035, -0.5413, -1.031, -0.5434, -1.034, -0.5399, -1.038, -0.5385, -1.039, -0.54, -1.035, -0.5413, -1.038, -0.5385, -1.043, -0.538, -1.043, -0.5396, -1.039, -0.54, -1.05, -0.5765, -1.047, -0.5774, -1.045, -0.5692, -1.047, -0.5686, -1.027, -0.5704, -1.025, -0.5674, -1.025, -0.5674, -1.027, -0.5705, -1.063, -0.5598, -1.062, -0.5635, -1.062, -0.5635, -1.063, -0.5599, -1.025, -0.5674, -1.024, -0.564, -1.024, -0.564, -1.025, -0.5674, -1.062, -0.5635, -1.061, -0.5669, -1.061, -0.567, -1.062, -0.5635, -1.024, -0.564, -1.023, -0.5604, -1.023, -0.5604, -1.024, -0.564, -1.061, -0.5669, -1.059, -0.57, -1.059, -0.5701, -1.061, -0.567, -1.023, -0.5604, -1.023, -0.5566, -1.023, -0.5566, -1.023, -0.5604, -1.059, -0.57, -1.056, -0.5727, -1.056, -0.5727, -1.059, -0.5701, -1.023, -0.5566, -1.024, -0.5529, -1.024, -0.5529, -1.023, -0.5566, -1.056, -0.5727, -1.053, -0.5748, -1.053, -0.5749, -1.056, -0.5727, -1.043, -0.5396, -1.047, -0.5399, -1.047, -0.5399, -1.043, -0.5396, -1.024, -0.5529, -1.026, -0.5493, -1.026, -0.5493, -1.024, -0.5529, -1.053, -0.5748, -1.05, -0.5764, -1.05, -0.5765, -1.053, -0.5749, -1.039, -0.54, -1.043, -0.5396, -1.043, -0.5396, -1.039, -0.54, -1.026, -0.5493, -1.028, -0.5461, -1.028, -0.5461, -1.026, -0.5493, -1.05, -0.5764, -1.047, -0.5774, -1.047, -0.5774, -1.05, -0.5765, -1.047, -0.5399, -1.051, -0.5411, -1.051, -0.5411, -1.047, -0.5399, -1.028, -0.5461, -1.031, -0.5434, -1.031, -0.5434, -1.028, -0.5461, -1.047, -0.5774, -1.043, -0.5778, -1.043, -0.5778, -1.047, -0.5774, -1.051, -0.5411, -1.054, -0.5431, -1.054, -0.5431, -1.051, -0.5411, -1.031, -0.5434, -1.035, -0.5413, -1.035, -0.5413, -1.031, -0.5434, -1.043, -0.5778, -1.04, -0.5775, -1.04, -0.5775, -1.043, -0.5778, -1.054, -0.5431, -1.057, -0.5457, -1.057, -0.5457, -1.054, -0.5431, -1.035, -0.5413, -1.039, -0.54, -1.039, -0.54, -1.035, -0.5413, -1.04, -0.5775, -1.036, -0.5766, -1.036, -0.5766, -1.04, -0.5775, -1.057, -0.5457, -1.06, -0.5489, -1.06, -0.5489, -1.057, -0.5457, -1.036, -0.5766, -1.033, -0.5751, -1.033, -0.5751, -1.036, -0.5766, 0.761, 0.2308, 0.8012, 0.2881, 0.8017, 0.2882, 0.7614, 0.2309, -1.033, -0.5751, -1.03, -0.573, -1.03, -0.5731, -1.033, -0.5751, -1.062, -0.5524, -1.062, -0.5561, -1.062, -0.5561, -1.062, -0.5524, -1.03, -0.573, -1.027, -0.5704, -1.027, -0.5705, -1.03, -0.5731, -1.043, -0.5505, -1.045, -0.5506, -1.047, -0.5512, -1.048, -0.5521, -1.05, -0.5533, -1.051, -0.5548, -1.052, -0.5565, -1.053, -0.5583, -1.053, -0.5601, -1.052, -0.562, -1.052, -0.5637, -1.051, -0.5653, -1.05, -0.5667, -1.048, -0.5678, -1.047, -0.5686, -1.045, -0.5692, -1.043, -0.5693, -1.041, -0.5692, -1.039, -0.5687, -1.038, -0.5679, -1.036, -0.5668, -1.035, -0.5655, -1.034, -0.5639, -1.033, -0.5622, -1.033, -0.5604, -1.033, -0.5585, -1.034, -0.5567, -1.035, -0.555, -1.036, -0.5535, -1.037, -0.5522, -1.039, -0.5513, -1.041, -0.5507, -1.047, -0.5399, -1.051, -0.5411, -1.047, -0.5512, -1.045, -0.5506, -1.028, -0.5461, -1.031, -0.5434, -1.037, -0.5522, -1.036, -0.5535, -1.047, -0.5774, -1.043, -0.5778, -1.043, -0.5693, -1.045, -0.5692, -1.051, -0.5411, -1.054, -0.5431, -1.048, -0.5521, -1.047, -0.5512, -1.031, -0.5434, -1.035, -0.5413, -1.039, -0.5513, -1.037, -0.5522, -1.043, -0.5778, -1.04, -0.5775, -1.041, -0.5692, -1.043, -0.5693, -1.054, -0.5431, -1.057, -0.5457, -1.05, -0.5533, -1.048, -0.5521, -1.035, -0.5413, -1.039, -0.54, -1.041, -0.5507, -1.039, -0.5513, -1.04, -0.5775, -1.036, -0.5766, -1.039, -0.5687, -1.041, -0.5692, -1.057, -0.5457, -1.06, -0.5489, -1.051, -0.5548, -1.05, -0.5533, -1.036, -0.5766, -1.033, -0.5751, -1.038, -0.5679, -1.039, -0.5687, -1.06, -0.5489, -1.062, -0.5524, -1.052, -0.5565, -1.051, -0.5548, -1.033, -0.5751, -1.03, -0.5731, -1.036, -0.5668, -1.038, -0.5679, -1.062, -0.5524, -1.062, -0.5561, -1.053, -0.5583, -1.052, -0.5565, -1.03, -0.5731, -1.027, -0.5705, -1.035, -0.5655, -1.036, -0.5668, -1.062, -0.5561, -1.063, -0.5599, -1.053, -0.5601, -1.053, -0.5583, -1.027, -0.5705, -1.025, -0.5674, -1.034, -0.5639, -1.035, -0.5655, -1.063, -0.5599, -1.062, -0.5635, -1.052, -0.562, -1.053, -0.5601, -1.025, -0.5674, -1.024, -0.564, -1.033, -0.5622, -1.034, -0.5639, -1.062, -0.5635, -1.061, -0.567, -1.052, -0.5637, -1.052, -0.562, -1.024, -0.564, -1.023, -0.5604, -1.033, -0.5604, -1.033, -0.5622, -1.061, -0.567, -1.059, -0.5701, -1.051, -0.5653, -1.052, -0.5637, -1.023, -0.5604, -1.023, -0.5566, -1.033, -0.5585, -1.033, -0.5604, -1.059, -0.5701, -1.056, -0.5727, -1.05, -0.5667, -1.051, -0.5653, -1.023, -0.5566, -1.024, -0.5529, -1.034, -0.5567, -1.033, -0.5585, -1.056, -0.5727, -1.053, -0.5749, -1.048, -0.5678, -1.05, -0.5667, -1.043, -0.5396, -1.047, -0.5399, -1.045, -0.5506, -1.043, -0.5505, -1.024, -0.5529, -1.026, -0.5493, -1.035, -0.555, -1.034, -0.5567, -1.053, -0.5749, -1.05, -0.5765, -1.047, -0.5686, -1.048, -0.5678, -1.039, -0.54, -1.043, -0.5396, -1.043, -0.5505, -1.041, -0.5507, -1.026, -0.5493, -1.028, -0.5461, -1.036, -0.5535, -1.035, -0.555, -1.07, -0.5598, -1.07, -0.5546, -1.072, -0.5542, -1.072, -0.5597, 0.01911, 0.1892, 0.08838, 0.0986, 0.05342, 0.06337, -0.02114, 0.1621, 0.6296, -0.05772, 0.7389, -0.01759, 0.7596, -0.06283, 0.641, -0.1069, -1.069, -0.5647, -1.07, -0.5598, -1.072, -0.5597, -1.071, -0.5651, 0.08838, 0.0986, 0.1768, 0.02322, 0.149, -0.01893, 0.05342, 0.06337, 0.7389, -0.01759, 0.8356, 0.04352, 0.8641, 0.004103, 0.7596, -0.06283, -1.067, -0.5693, -1.069, -0.5647, -1.071, -0.5651, -1.069, -0.57, 0.1768, 0.02322, 0.2804, -0.03264, 0.2615, -0.07998, 0.149, -0.01893, 0.8356, 0.04352, 0.9156, 0.1219, 0.9503, 0.08965, 0.8641, 0.004103, -1.064, -0.5734, -1.067, -0.5693, -1.069, -0.57, -1.066, -0.5744, 0.2804, -0.03264, 0.3944, -0.06574, 0.3854, -0.1161, 0.2615, -0.07998, 0.9156, 0.1219, 0.9761, 0.2131, 1.015, 0.1889, 0.9503, 0.08965, -1.061, -0.5769, -1.064, -0.5734, -1.066, -0.5744, -1.062, -0.5781, 0.3944, -0.06574, 0.5128, -0.0742, 0.5141, -0.1252, 0.3854, -0.1161, 0.9761, 0.2131, 1.015, 0.3125, 1.057, 0.2968, 1.015, 0.1889, -1.057, -0.5797, -1.061, -0.5769, -1.062, -0.5781, -1.058, -0.5811, 1.015, 0.3125, 1.033, 0.4157, 1.075, 0.4083, 1.057, 0.2968, -1.053, -0.5818, -1.057, -0.5797, -1.058, -0.5811, -1.053, -0.5833, 1.033, 0.4157, 1.03, 0.5183, 1.071, 0.5189, 1.075, 0.4083, -1.048, -0.5831, -1.053, -0.5818, -1.053, -0.5833, -1.048, -0.5847, 1.03, 0.5183, 1.008, 0.6168, 1.046, 0.6247, 1.071, 0.5189, -1.043, -0.5835, -1.048, -0.5831, -1.048, -0.5847, -1.043, -0.5852, 1.008, 0.6168, 0.9672, 0.7078, 1.002, 0.7223, 1.046, 0.6247, -1.039, -0.5832, -1.043, -0.5835, -1.043, -0.5852, -1.038, -0.5848, 0.9672, 0.7078, 0.9113, 0.789, 0.9411, 0.809, 1.002, 0.7223, -1.034, -0.582, -1.039, -0.5832, -1.038, -0.5848, -1.033, -0.5835, 0.9113, 0.789, 0.8421, 0.8581, 0.8666, 0.8828, 0.9411, 0.809, -1.03, -0.58, -1.034, -0.582, -1.033, -0.5835, -1.029, -0.5815, 0.8421, 0.8581, 0.7623, 0.9136, 0.781, 0.942, 0.8666, 0.8828, -1.026, -0.5773, -1.03, -0.58, -1.029, -0.5815, -1.024, -0.5786, 0.7623, 0.9136, 0.6744, 0.9542, 0.6868, 0.9853, 0.781, 0.942, -1.022, -0.5739, -1.026, -0.5773, -1.024, -0.5786, -1.021, -0.5749, 0.4873, 0.8942, 0.4098, 0.8873, 0.3884, 0.9795, 0.4848, 0.9876, -1.055, -0.5418, -1.051, -0.5397, -1.054, -0.5336, -1.059, -0.5364, -1.03, -0.5421, -1.027, -0.5451, -1.022, -0.5407, -1.026, -0.5369, 0.5647, 0.8875, 0.4873, 0.8942, 0.4848, 0.9876, 0.5811, 0.9791, -1.051, -0.5397, -1.047, -0.5384, -1.048, -0.5319, -1.054, -0.5336, -1.027, -0.5451, -1.024, -0.5485, -1.019, -0.5452, -1.022, -0.5407, 0.6398, 0.8674, 0.5647, 0.8875, 0.5811, 0.9791, 0.6744, 0.9542, -1.024, -0.5485, -1.023, -0.5523, -1.017, -0.5502, -1.019, -0.5452, 0.7102, 0.8343, 0.6398, 0.8674, 0.6744, 0.9542, 0.7623, 0.9136, -1.023, -0.5523, -1.022, -0.5563, -1.016, -0.5553, -1.017, -0.5502, 0.7738, 0.7893, 0.7102, 0.8343, 0.7623, 0.9136, 0.8421, 0.8581, -1.022, -0.5563, -1.022, -0.5604, -1.016, -0.5605, -1.016, -0.5553, 0.8284, 0.7333, 0.7738, 0.7893, 0.8421, 0.8581, 0.9113, 0.789, -1.022, -0.5604, -1.023, -0.5643, -1.017, -0.5654, -1.016, -0.5605, 0.8721, 0.6679, 0.8284, 0.7333, 0.9113, 0.789, 0.9672, 0.7078, -1.023, -0.5643, -1.024, -0.5679, -1.019, -0.5699, -1.017, -0.5654, 0.9029, 0.595, 0.8721, 0.6679, 0.9672, 0.7078, 1.008, 0.6168, -1.024, -0.5679, -1.026, -0.5711, -1.022, -0.5739, -1.019, -0.5699, 0.9192, 0.5167, 0.9029, 0.595, 1.008, 0.6168, 1.03, 0.5183, -1.026, -0.5711, -1.029, -0.5739, -1.026, -0.5773, -1.022, -0.5739, 0.9198, 0.4358, 0.9192, 0.5167, 1.03, 0.5183, 1.033, 0.4157, -1.029, -0.5739, -1.032, -0.5761, -1.03, -0.58, -1.026, -0.5773, 0.904, 0.3552, 0.9198, 0.4358, 1.033, 0.4157, 1.015, 0.3125, -1.032, -0.5761, -1.036, -0.5777, -1.034, -0.582, -1.03, -0.58, 0.8714, 0.2781, 0.904, 0.3552, 1.015, 0.3125, 0.9761, 0.2131, 0.4181, 0.06702, 0.5092, 0.06031, 0.5128, -0.0742, 0.3944, -0.06574, -1.036, -0.5777, -1.039, -0.5786, -1.039, -0.5832, -1.034, -0.582, 0.8228, 0.2081, 0.8714, 0.2781, 0.9761, 0.2131, 0.9156, 0.1219, 0.3303, 0.09226, 0.4181, 0.06702, 0.3944, -0.06574, 0.2804, -0.03264, -1.039, -0.5786, -1.043, -0.5789, -1.043, -0.5835, -1.039, -0.5832, 0.7596, 0.1485, 0.8228, 0.2081, 0.9156, 0.1219, 0.8356, 0.04352, 0.2501, 0.1347, 0.3303, 0.09226, 0.2804, -0.03264, 0.1768, 0.02322, 0.9432, 0.6703, 0.8893, 0.7475, 0.8858, 0.7429, 0.9392, 0.6662, -0.01822, 0.5729, -0.03718, 0.4744, -0.03304, 0.4717, -0.01432, 0.5694, 0.9824, 0.5834, 0.9432, 0.6703, 0.9392, 0.6662, 0.978, 0.5799, 0.01919, 0.6637, -0.01822, 0.5729, -0.01432, 0.5694, 0.02269, 0.6596, 1.005, 0.4892, 0.9824, 0.5834, 0.978, 0.5799, 1.0, 0.4865, 0.07257, 0.7442, 0.01919, 0.6637, 0.02269, 0.6596, 0.07556, 0.7395, 1.009, 0.3908, 1.005, 0.4892, 1.0, 0.4865, 1.004, 0.3888, 0.1392, 0.8122, 0.07257, 0.7442, 0.07556, 0.7395, 0.1416, 0.807, 0.9922, 0.2915, 1.009, 0.3908, 1.004, 0.3888, 0.9874, 0.2904, 0.2162, 0.8662, 0.1392, 0.8122, 0.1416, 0.807, 0.218, 0.8606, 0.9551, 0.1955, 0.9922, 0.2915, 0.9874, 0.2904, 0.9505, 0.1952, 0.3009, 0.9052, 0.2162, 0.8662, 0.218, 0.8606, 0.302, 0.8994, 0.3947, -0.07597, 0.5093, -0.08406, 0.5086, -0.08172, 0.3951, -0.0737, 0.8975, 0.1072, 0.9551, 0.1955, 0.9505, 0.1952, 0.8934, 0.1077, 0.3905, 0.9286, 0.3009, 0.9052, 0.302, 0.8994, 0.3909, 0.9227, 0.2845, -0.04382, 0.3947, -0.07597, 0.3951, -0.0737, 0.286, -0.04186, 0.8208, 0.03102, 0.8975, 0.1072, 0.8934, 0.1077, 0.8173, 0.03223, 0.4824, 0.9361, 0.3905, 0.9286, 0.3909, 0.9227, 0.4821, 0.9302, 0.1843, 0.01052, 0.2845, -0.04382, 0.286, -0.04186, 0.1868, 0.01195, 0.7278, -0.02856, 0.8208, 0.03102, 0.8173, 0.03223, 0.7251, -0.02677, 0.5741, 0.928, 0.4824, 0.9361, 0.4821, 0.9302, 0.5731, 0.9221, 0.09922, 0.08377, 0.1843, 0.01052, 0.1868, 0.01195, 0.1024, 0.0845, 0.6222, -0.06782, 0.7278, -0.02856, 0.7251, -0.02677, 0.6205, -0.06565, 0.663, 0.9044, 0.5741, 0.928, 0.5731, 0.9221, 0.6613, 0.8987, 0.03285, 0.1717, 0.09922, 0.08377, 0.1024, 0.0845, 0.03661, 0.1716, 0.5093, -0.08406, 0.6222, -0.06782, 0.6205, -0.06565, 0.5086, -0.08172, 0.8956, 1.072, 0.7616, 1.134, 0.7589, 1.125, 0.8919, 1.064, -0.01243, 0.2693, 0.03285, 0.1717, 0.03661, 0.1716, -0.008337, 0.2684, 0.8231, 0.8132, 0.7468, 0.8658, 0.7445, 0.8604, 0.8201, 0.8081, -0.03568, 0.3718, -0.01243, 0.2693, -0.008337, 0.2684, -0.03146, 0.37, 1.124, 0.8831, 1.018, 0.9881, 1.013, 0.98, 1.118, 0.8757, -0.03718, 0.4744, -0.03568, 0.3718, -0.03146, 0.37, -0.03304, 0.4717, 0.5128, -0.0742, 0.6296, -0.05772, 0.641, -0.1069, 0.5141, -0.1252, -0.02856, 0.2901, 0.01911, 0.1892, -0.02114, 0.1621, -0.07202, 0.2718, -1.07, -0.5546, -1.069, -0.5495, -1.071, -0.5486, -1.072, -0.5542, -1.048, -0.5319, -1.043, -0.5313, -1.042, -0.5288, -1.049, -0.5294, -0.05353, 0.3962, -0.02856, 0.2901, -0.07202, 0.2718, -0.09814, 0.387, -1.069, -0.5495, -1.066, -0.5446, -1.068, -0.5433, -1.071, -0.5486, -1.043, -0.5313, -1.037, -0.532, -1.036, -0.5296, -1.042, -0.5288, -0.05598, 0.5028, -0.05353, 0.3962, -0.09814, 0.387, -0.09982, 0.5022, -1.066, -0.5446, -1.063, -0.5401, -1.065, -0.5384, -1.068, -0.5433, -1.037, -0.532, -1.031, -0.5339, -1.03, -0.5317, -1.036, -0.5296, -0.03709, 0.6055, -0.05598, 0.5028, -0.09982, 0.5022, -0.07851, 0.6128, -1.063, -0.5401, -1.059, -0.5364, -1.06, -0.5344, -1.065, -0.5384, -1.031, -0.5339, -1.026, -0.5369, -1.025, -0.5349, -1.03, -0.5317, 0.001155, 0.7005, -0.03709, 0.6055, -0.07851, 0.6128, -0.03649, 0.7149, -1.059, -0.5364, -1.054, -0.5336, -1.055, -0.5313, -1.06, -0.5344, -1.026, -0.5369, -1.022, -0.5407, -1.021, -0.5391, -1.025, -0.5349, 0.05627, 0.785, 0.001155, 0.7005, -0.03649, 0.7149, 0.02348, 0.8054, -1.054, -0.5336, -1.048, -0.5319, -1.049, -0.5294, -1.055, -0.5313, -1.022, -0.5407, -1.019, -0.5452, -1.017, -0.544, -1.021, -0.5391, 0.1255, 0.8565, 0.05627, 0.785, 0.02348, 0.8054, 0.09832, 0.8817, -1.019, -0.5452, -1.017, -0.5502, -1.015, -0.5494, -1.017, -0.544, 0.2058, 0.9134, 0.1255, 0.8565, 0.09832, 0.8817, 0.1849, 0.9424, -1.017, -0.5502, -1.016, -0.5553, -1.014, -0.5549, -1.015, -0.5494, 0.2944, 0.9547, 0.2058, 0.9134, 0.1849, 0.9424, 0.28, 0.9862, -1.016, -0.5553, -1.016, -0.5605, -1.014, -0.5605, -1.014, -0.5549, 0.3884, 0.9795, 0.2944, 0.9547, 0.28, 0.9862, 0.3807, 1.012, -1.016, -0.5605, -1.017, -0.5654, -1.015, -0.5658, -1.014, -0.5605, 0.4848, 0.9876, 0.3884, 0.9795, 0.3807, 1.012, 0.4839, 1.021, -1.017, -0.5654, -1.019, -0.5699, -1.018, -0.5706, -1.015, -0.5658, 0.5811, 0.9791, 0.4848, 0.9876, 0.4839, 1.021, 0.5869, 1.012, -1.019, -0.5699, -1.022, -0.5739, -1.021, -0.5749, -1.018, -0.5706, 0.6744, 0.9542, 0.5811, 0.9791, 0.5869, 1.012, 0.6868, 0.9853])
me_cylinder_001.materials.append(mat_material_001)
me_cylinder_001.update()

# ---- curves / text
cu_b_ziercircle = bpy.data.curves.new('BézierCircle', 'CURVE')
cu_b_ziercircle.dimensions = '3D'
_sp = cu_b_ziercircle.splines.new('BEZIER'); _sp.bezier_points.add(3)
_sp.bezier_points.foreach_set('co', [-1.0, 0.0, 0.0, 0.0, 1.0, 0.0, 1.0, 0.0, 0.0, 0.0, -1.0, 0.0])
_sp.bezier_points.foreach_set('handle_left', [-1.0, -0.5521, 0.0, -0.5521, 1.0, 0.0, 1.0, 0.5521, 0.0, 0.5521, -1.0, 0.0])
_sp.bezier_points.foreach_set('handle_right', [-1.0, 0.5521, 0.0, 0.5521, 1.0, 0.0, 1.0, -0.5521, 0.0, -0.5521, -1.0, 0.0])
for _p, _l, _r in zip(_sp.bezier_points, ['AUTO', 'AUTO', 'AUTO', 'AUTO'], ['AUTO', 'AUTO', 'AUTO', 'AUTO']): _p.handle_left_type = _l; _p.handle_right_type = _r
_sp.order_u = 0
_sp.order_v = 0
_sp.use_cyclic_u = True
cu_b_ziercircle.materials.append(mat_material_002)
cu_b_ziercircle.use_path = True
cu_b_ziercircle.bevel_mode = 'PROFILE'
cu_b_ziercircle.bevel_profile.use_clip = True
cu_b_ziercircle.bevel_depth = 0.06
cu_b_ziercircle.fill_mode = 'FULL'

# ---- objects
ob_light = bpy.data.objects.new('Light', light_light)
ob_camera = bpy.data.objects.new('Camera', cam_camera)
ob_disco = bpy.data.objects.new('disco', me_cylinder_001)
ob_bordo = bpy.data.objects.new('bordo', cu_b_ziercircle)

# ---- transforms, parenting, visibility, modifiers, constraints
ob_light.location = (4.076, 1.005, 5.983)
ob_light.rotation_euler = (0.6503, 0.05522, 1.866)
ob_light.lock_rotations_4d = False
ob_light.empty_display_type = 'ARROWS'
ob_light.color = (0.0, 0.0, 0.0, 0.0)
ob_light.lineart.crease_threshold = 0.0
ob_camera.location = (7.359, -6.926, 5.037)
ob_camera.rotation_euler = (1.109, 0.0, 0.8149)
ob_camera.lock_rotations_4d = False
ob_camera.empty_display_type = 'ARROWS'
ob_camera.color = (0.0, 0.0, 0.0, 0.0)
ob_camera.display_type = 'WIRE'
ob_camera.lineart.crease_threshold = 0.0
ob_disco.location = (0.0, 0.0, 0.07905)
ob_disco.scale = (0.1902, 0.1902, -9.646e-05)
ob_bordo.location = (0.0, 0.0, 0.04312)
ob_bordo.scale = (0.5067, 0.5067, 0.5067)

# ---- collection membership
scene.collection.objects.link(ob_light)
scene.collection.objects.link(ob_camera)
col_frisbee.objects.link(ob_disco)
col_frisbee.objects.link(ob_bordo)

# ---- scene / render settings (as saved in the file)
scene.camera = ob_camera
scene.frame_start = 1; scene.frame_end = 250; scene.frame_set(1)
scene.render.engine = 'BLENDER_EEVEE_NEXT'
bpy.context.view_layer.update()
